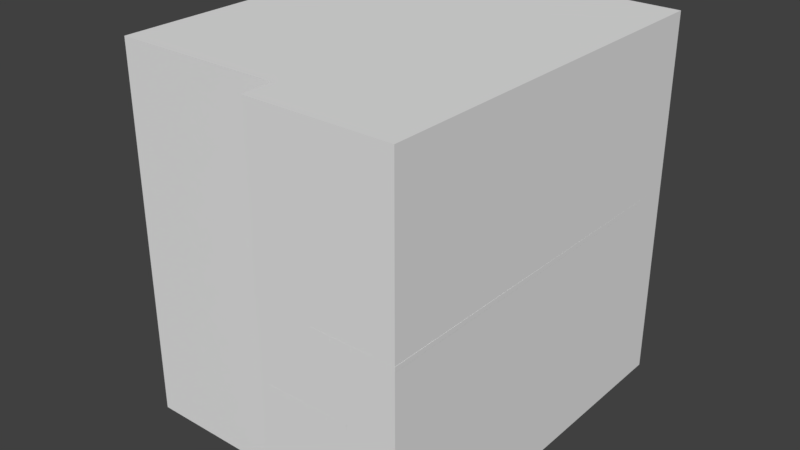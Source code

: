 # Source: Sauna.blend  (saved by Blender 2.78.0; exported with 4.5.12 LTS)
import bpy
from mathutils import Matrix  # noqa: F401  (used for matrix-valued properties, if any)

bpy.ops.wm.read_factory_settings(use_empty=True)
scene = bpy.context.scene
scene.name = 'Scene'

# ---- collections
col_collection_1 = bpy.data.collections.new('Collection 1'); scene.collection.children.link(col_collection_1)
col_collection_5 = bpy.data.collections.new('Collection 5'); scene.collection.children.link(col_collection_5)

# ---- world
world_world = bpy.data.worlds.new('World'); scene.world = world_world
world_world.color = (0.05088, 0.05088, 0.05088)
world_world.use_sun_shadow = False
world_world.sun_shadow_jitter_overblur = 0.0
world_world.cycles.sampling_method = 'MANUAL'

# ---- meshes
me_lattia_001 = bpy.data.meshes.new('Lattia.001')
me_lattia_001.from_pydata([(0.95, -1.0, 0.0), (-1.0, 1.41, 0.0), (0.95, 1.41, 0.0), (-1.0, -0.8, 0.0), (0.95, -0.8, 0.0), (0.07, -1.0, 0.0), (0.07, 1.41, 0.0), (0.07, -0.8, 0.0), (0.95, -1.0, 0.0), (-1.0, 1.41, 0.0), (-1.0, -0.8, 0.0), (0.07, -1.0, 0.0), (0.07, -0.8, 0.0)], [], [(5, 7, 4, 0), (1, 9, 6, 7, 12, 10, 3), (7, 3, 10, 12), (6, 2, 4, 7), (0, 5, 11, 8), (5, 7, 12, 11), (1, 6, 9)])
_uv = me_lattia_001.uv_layers.new(name='UVMap')
_uv.uv.foreach_set('vector', [0.5487, 1.0, 0.5487, 0.917, 1.0, 0.917, 1.0, 1.0, 0.0, 1.979e-07, 0.0, 1.979e-07, 0.5487, 9.893e-08, 0.5487, 0.917, 0.5487, 0.917, 3.668e-07, 0.917, 3.668e-07, 0.917, 0.0, 0.0, 0.0, 0.0, 0.0, 0.0, 0.0, 0.0, 0.5487, 9.893e-08, 1.0, 0.0, 1.0, 0.917, 0.5487, 0.917, 0.0, 0.0, 0.0, 0.0, 0.0, 0.0, 0.0, 0.0, 0.0, 0.0, 0.0, 0.0, 0.0, 0.0, 0.0, 0.0, 0.0, 0.0, 0.0, 0.0, 0.0, 0.0])
me_lattia_001.use_remesh_preserve_volume = False
me_lattia_001.use_remesh_preserve_attributes = False
me_lattia_001.use_mirror_vertex_groups = False
me_lattia_001.update()
me_lattia = bpy.data.meshes.new('Lattia')
me_lattia.from_pydata([(0.95, -1.0, 0.0), (-1.0, 1.41, 0.0), (0.95, 1.41, 0.0), (-1.0, -0.8, 0.0), (0.95, -0.8, 0.0), (0.07, -1.0, 0.0), (0.07, 1.41, 0.0), (0.07, -0.8, 0.0), (0.95, -1.0, 0.0), (-1.0, 1.41, 0.0), (-1.0, -0.8, 0.0), (0.07, -1.0, 0.0), (0.07, -0.8, 0.0)], [], [(5, 0, 4, 7), (1, 3, 10, 12, 7, 6, 9), (7, 3, 10, 12), (6, 7, 4, 2), (0, 5, 11, 8), (5, 7, 12, 11), (1, 6, 9)])
_uv = me_lattia.uv_layers.new(name='UVMap')
_uv.uv.foreach_set('vector', [0.5487, 9.893e-08, 1.0, 0.0, 1.0, 0.08299, 0.5487, 0.08299, 3.057e-07, 1.0, 0.0, 0.08299, 0.0, 0.08299, 0.5487, 0.08299, 0.5487, 0.08299, 0.5487, 1.0, 3.057e-07, 1.0, 0.0, 0.0, 0.0, 0.0, 0.0, 0.0, 0.0, 0.0, 0.5487, 1.0, 0.5487, 0.08299, 1.0, 0.08299, 1.0, 1.0, 0.0, 0.0, 0.0, 0.0, 0.0, 0.0, 0.0, 0.0, 0.0, 0.0, 0.0, 0.0, 0.0, 0.0, 0.0, 0.0, 0.0, 0.0, 0.0, 0.0, 0.0, 0.0])
me_lattia.use_remesh_preserve_volume = False
me_lattia.use_remesh_preserve_attributes = False
me_lattia.use_mirror_vertex_groups = False
me_lattia.update()
me_plane_004 = bpy.data.meshes.new('Plane.004')
me_plane_004.from_pydata([(0.0, 0.0, 2.3), (0.0, -2.21, 2.3), (0.0, 0.0, 0.0), (0.0, -2.21, 0.0), (0.0, -0.28, 0.0), (0.0, -0.28, 2.3), (0.0, -0.96, 2.3), (0.0, -0.96, 0.0), (0.0, -1.12, 2.3), (0.0, -1.12, 0.0), (0.0, -0.28, 1.8), (0.0, -0.96, 1.8)], [], [(0, 5, 10, 4, 2), (8, 1, 3, 9), (6, 8, 9, 7, 11), (5, 6, 11, 10)])
_uv = me_plane_004.uv_layers.new(name='UVMap')
_uv.uv.foreach_set('vector', [0.0, 4.146e-07, 0.1267, 4.146e-07, 0.1267, 0.2174, 0.1267, 1.0, 3.929e-07, 1.0, 0.5068, 2.073e-07, 1.0, 0.0, 1.0, 1.0, 0.5068, 1.0, 0.4344, 2.073e-07, 0.5068, 2.073e-07, 0.5068, 1.0, 0.4344, 1.0, 0.4344, 0.2174, 0.1267, 4.146e-07, 0.4344, 2.073e-07, 0.4344, 0.2174, 0.1267, 0.2174])
me_plane_004.use_remesh_preserve_volume = False
me_plane_004.use_remesh_preserve_attributes = False
me_plane_004.use_mirror_vertex_groups = False
me_plane_004.update()
me_plane_003 = bpy.data.meshes.new('Plane.003')
me_plane_003.from_pydata([(0.0, 0.0, 2.3), (0.0, -2.41, 2.3), (0.0, 0.0, 0.0), (0.0, -2.41, 0.0)], [], [(0, 2, 3, 1)])
_uv = me_plane_003.uv_layers.new(name='UVMap')
_uv.uv.foreach_set('vector', [0.0, 8.343e-08, 1.0, 0.0, 1.0, 1.0, 1.037e-07, 1.0])
me_plane_003.use_remesh_preserve_volume = False
me_plane_003.use_remesh_preserve_attributes = False
me_plane_003.use_mirror_vertex_groups = False
me_plane_003.update()
me_plane_002 = bpy.data.meshes.new('Plane.002')
me_plane_002.from_pydata([(1.07, 0.0, 2.3), (1.95, 0.0, 2.3), (1.07, 0.0, 0.0), (1.95, 0.0, 0.0), (1.07, 0.2, 2.3), (1.07, 0.2, 0.0), (0.0, 0.2, 2.3), (0.0, 0.2, 5.96e-08)], [], [(0, 1, 3, 2), (0, 2, 5, 4), (4, 5, 7, 6)])
_uv = me_plane_002.uv_layers.new(name='UVMap')
_uv.uv.foreach_set('vector', [0.4977, 3.11e-07, 0.907, 0.0, 0.907, 1.0, 0.4977, 1.0, 0.907, 1.0, 0.907, 4.665e-09, 1.0, 0.0, 1.0, 1.0, 1.109e-07, 1.0, 0.0, 9.718e-09, 0.4977, 0.0, 0.4977, 1.0])
me_plane_002.use_remesh_preserve_volume = False
me_plane_002.use_remesh_preserve_attributes = False
me_plane_002.use_mirror_vertex_groups = False
me_plane_002.update()
me_plane_001 = bpy.data.meshes.new('Plane.001')
me_plane_001.from_pydata([(0.0, 0.0, 2.3), (1.95, 0.0, 2.3), (0.0, 0.0, 0.0), (1.95, 0.0, 0.0), (0.0, 0.0, 1.573), (1.95, 0.0, 1.573), (0.0, 0.0, 2.009), (1.95, 0.0, 2.009), (1.478, 0.0, 2.3), (1.478, 0.0, 0.0), (1.478, 0.0, 1.573), (1.478, 0.0, 2.009), (0.7234, 0.0, 0.0), (0.7234, 0.0, 2.3), (0.7234, 0.0, 1.573), (0.7234, 0.0, 2.009)], [], [(14, 4, 2, 12), (15, 6, 4, 14), (13, 0, 6, 15), (1, 8, 11, 7), (7, 11, 10, 5), (5, 10, 9, 3), (8, 13, 15, 11), (10, 14, 12, 9)])
_uv = me_plane_001.uv_layers.new(name='UVMap')
_uv.uv.foreach_set('vector', [0.629, 0.316, 1.0, 0.316, 1.0, 1.0, 0.629, 1.0, 0.629, 0.1267, 1.0, 0.1267, 1.0, 0.316, 0.629, 0.316, 0.629, 0.0, 1.0, 0.0, 1.0, 0.1267, 0.629, 0.1267, 0.0, 1.037e-07, 0.242, 1.037e-07, 0.242, 0.1267, 6.113e-08, 0.1267, 6.113e-08, 0.1267, 0.242, 0.1267, 0.242, 0.316, 6.113e-08, 0.316, 6.113e-08, 0.316, 0.242, 0.316, 0.242, 1.0, 1.223e-07, 1.0, 0.242, 1.037e-07, 0.629, 0.0, 0.629, 0.1267, 0.242, 0.1267, 0.242, 0.316, 0.629, 0.316, 0.629, 1.0, 0.242, 1.0])
me_plane_001.use_remesh_preserve_volume = False
me_plane_001.use_remesh_preserve_attributes = False
me_plane_001.use_mirror_vertex_groups = False
me_plane_001.update()
me_cube_008 = bpy.data.meshes.new('Cube.008')
me_cube_008.from_pydata([(0.0, 0.0, 0.0), (0.0, 0.0, 0.028), (0.0, 2.41, 0.0), (0.0, 2.41, 0.028), (0.12, 0.0, 0.0), (0.12, 0.0, 0.028), (0.12, 2.41, 0.0), (0.12, 2.41, 0.028)], [], [(0, 1, 3, 2), (2, 3, 7, 6), (6, 7, 5, 4), (4, 5, 1, 0), (2, 6, 4, 0), (7, 3, 1, 5)])
_uv = me_cube_008.uv_layers.new(name='UVMap')
_uv.uv.foreach_set('vector', [0.9136, 1.0, 0.8272, 1.0, 0.8272, 0.0, 0.9136, 0.0, 0.9136, 0.04979, 1.0, 0.04979, 1.0, 0.09959, 0.9136, 0.09959, 0.8272, 1.0, 0.7407, 1.0, 0.7407, 3.509e-09, 0.8272, 0.0, 0.9136, 0.0, 1.0, 0.0, 1.0, 0.04979, 0.9136, 0.04979, 0.0, 0.0, 0.3704, 0.0, 0.3704, 1.0, 1.773e-06, 1.0, 0.7407, 1.0, 0.3704, 1.0, 0.3704, 0.0, 0.7407, 3.165e-09])
me_cube_008.use_remesh_preserve_volume = False
me_cube_008.use_remesh_preserve_attributes = False
me_cube_008.use_mirror_vertex_groups = False
me_cube_008.update()
me_cube_007 = bpy.data.meshes.new('Cube.007')
me_cube_007.from_pydata([(0.0, 0.0, 0.0), (0.0, 0.0, 0.028), (0.0, 2.41, 0.0), (0.0, 2.41, 0.028), (0.12, 0.0, 0.0), (0.12, 0.0, 0.028), (0.12, 2.41, 0.0), (0.12, 2.41, 0.028)], [], [(0, 1, 3, 2), (2, 3, 7, 6), (6, 7, 5, 4), (4, 5, 1, 0), (2, 6, 4, 0), (7, 3, 1, 5)])
_uv = me_cube_007.uv_layers.new(name='UVMap')
_uv.uv.foreach_set('vector', [0.9136, 1.0, 0.8272, 1.0, 0.8272, 0.0, 0.9136, 0.0, 0.9136, 0.04979, 1.0, 0.04979, 1.0, 0.09959, 0.9136, 0.09959, 0.8272, 1.0, 0.7407, 1.0, 0.7407, 3.509e-09, 0.8272, 0.0, 0.9136, 0.0, 1.0, 0.0, 1.0, 0.04979, 0.9136, 0.04979, 0.0, 0.0, 0.3704, 0.0, 0.3704, 1.0, 1.773e-06, 1.0, 0.7407, 1.0, 0.3704, 1.0, 0.3704, 0.0, 0.7407, 3.165e-09])
me_cube_007.use_remesh_preserve_volume = False
me_cube_007.use_remesh_preserve_attributes = False
me_cube_007.use_mirror_vertex_groups = False
me_cube_007.update()
me_cube_006 = bpy.data.meshes.new('Cube.006')
me_cube_006.from_pydata([(0.0, 0.0, 0.0), (0.0, 0.0, 0.028), (0.0, 2.41, 0.0), (0.0, 2.41, 0.028), (0.12, 0.0, 0.0), (0.12, 0.0, 0.028), (0.12, 2.41, 0.0), (0.12, 2.41, 0.028)], [], [(0, 1, 3, 2), (2, 3, 7, 6), (6, 7, 5, 4), (4, 5, 1, 0), (2, 6, 4, 0), (7, 3, 1, 5)])
_uv = me_cube_006.uv_layers.new(name='UVMap')
_uv.uv.foreach_set('vector', [0.9136, 1.0, 0.8272, 1.0, 0.8272, 0.0, 0.9136, 0.0, 0.9136, 0.04979, 1.0, 0.04979, 1.0, 0.09959, 0.9136, 0.09959, 0.8272, 1.0, 0.7407, 1.0, 0.7407, 3.509e-09, 0.8272, 0.0, 0.9136, 0.0, 1.0, 0.0, 1.0, 0.04979, 0.9136, 0.04979, 0.0, 0.0, 0.3704, 0.0, 0.3704, 1.0, 1.773e-06, 1.0, 0.7407, 1.0, 0.3704, 1.0, 0.3704, 0.0, 0.7407, 3.165e-09])
me_cube_006.use_remesh_preserve_volume = False
me_cube_006.use_remesh_preserve_attributes = False
me_cube_006.use_mirror_vertex_groups = False
me_cube_006.update()
me_cube_005 = bpy.data.meshes.new('Cube.005')
me_cube_005.from_pydata([(0.0, 0.0, 0.0), (0.0, 0.0, 0.028), (0.0, 2.41, 0.0), (0.0, 2.41, 0.028), (0.12, 0.0, 0.0), (0.12, 0.0, 0.028), (0.12, 2.41, 0.0), (0.12, 2.41, 0.028)], [], [(0, 1, 3, 2), (2, 3, 7, 6), (6, 7, 5, 4), (4, 5, 1, 0), (2, 6, 4, 0), (7, 3, 1, 5)])
_uv = me_cube_005.uv_layers.new(name='UVMap')
_uv.uv.foreach_set('vector', [0.9136, 1.0, 0.8272, 1.0, 0.8272, 0.0, 0.9136, 0.0, 0.9136, 0.04979, 1.0, 0.04979, 1.0, 0.09959, 0.9136, 0.09959, 0.8272, 1.0, 0.7407, 1.0, 0.7407, 3.509e-09, 0.8272, 0.0, 0.9136, 0.0, 1.0, 0.0, 1.0, 0.04979, 0.9136, 0.04979, 0.0, 0.0, 0.3704, 0.0, 0.3704, 1.0, 1.773e-06, 1.0, 0.7407, 1.0, 0.3704, 1.0, 0.3704, 0.0, 0.7407, 3.165e-09])
me_cube_005.use_remesh_preserve_volume = False
me_cube_005.use_remesh_preserve_attributes = False
me_cube_005.use_mirror_vertex_groups = False
me_cube_005.update()
me_cube_001 = bpy.data.meshes.new('Cube.001')
me_cube_001.from_pydata([(0.0, 0.0, 0.0), (0.0, 0.0, 0.028), (0.0, 2.41, 0.0), (0.0, 2.41, 0.028), (0.12, 0.0, 0.0), (0.12, 0.0, 0.028), (0.12, 2.41, 0.0), (0.12, 2.41, 0.028)], [], [(0, 1, 3, 2), (2, 3, 7, 6), (6, 7, 5, 4), (4, 5, 1, 0), (2, 6, 4, 0), (7, 3, 1, 5)])
_uv = me_cube_001.uv_layers.new(name='UVMap')
_uv.uv.foreach_set('vector', [0.9136, 1.0, 0.8272, 1.0, 0.8272, 0.0, 0.9136, 0.0, 0.9136, 0.04979, 1.0, 0.04979, 1.0, 0.09959, 0.9136, 0.09959, 0.8272, 1.0, 0.7407, 1.0, 0.7407, 3.509e-09, 0.8272, 0.0, 0.9136, 0.0, 1.0, 0.0, 1.0, 0.04979, 0.9136, 0.04979, 0.0, 0.0, 0.3704, 0.0, 0.3704, 1.0, 1.773e-06, 1.0, 0.7407, 1.0, 0.3704, 1.0, 0.3704, 0.0, 0.7407, 3.165e-09])
me_cube_001.use_remesh_preserve_volume = False
me_cube_001.use_remesh_preserve_attributes = False
me_cube_001.use_mirror_vertex_groups = False
me_cube_001.update()
me_cube_002 = bpy.data.meshes.new('Cube.002')
me_cube_002.from_pydata([(0.0, 0.0, 0.0), (0.0, 0.0, 0.028), (0.0, 2.41, 0.0), (0.0, 2.41, 0.028), (0.12, 0.0, 0.0), (0.12, 0.0, 0.028), (0.12, 2.41, 0.0), (0.12, 2.41, 0.028)], [], [(0, 1, 3, 2), (2, 3, 7, 6), (6, 7, 5, 4), (4, 5, 1, 0), (2, 6, 4, 0), (7, 3, 1, 5)])
_uv = me_cube_002.uv_layers.new(name='UVMap')
_uv.uv.foreach_set('vector', [0.9136, 1.0, 0.8272, 1.0, 0.8272, 0.0, 0.9136, 0.0, 0.9136, 0.04979, 1.0, 0.04979, 1.0, 0.09959, 0.9136, 0.09959, 0.8272, 1.0, 0.7407, 1.0, 0.7407, 3.509e-09, 0.8272, 0.0, 0.9136, 0.0, 1.0, 0.0, 1.0, 0.04979, 0.9136, 0.04979, 0.0, 0.0, 0.3704, 0.0, 0.3704, 1.0, 1.773e-06, 1.0, 0.7407, 1.0, 0.3704, 1.0, 0.3704, 0.0, 0.7407, 3.165e-09])
me_cube_002.use_remesh_preserve_volume = False
me_cube_002.use_remesh_preserve_attributes = False
me_cube_002.use_mirror_vertex_groups = False
me_cube_002.update()
me_cube_003 = bpy.data.meshes.new('Cube.003')
me_cube_003.from_pydata([(0.0, 0.0, 0.0), (0.0, 0.0, 0.028), (0.0, 2.41, 0.0), (0.0, 2.41, 0.028), (0.12, 0.0, 0.0), (0.12, 0.0, 0.028), (0.12, 2.41, 0.0), (0.12, 2.41, 0.028)], [], [(0, 1, 3, 2), (2, 3, 7, 6), (6, 7, 5, 4), (4, 5, 1, 0), (2, 6, 4, 0), (7, 3, 1, 5)])
_uv = me_cube_003.uv_layers.new(name='UVMap')
_uv.uv.foreach_set('vector', [0.9136, 1.0, 0.8272, 1.0, 0.8272, 0.0, 0.9136, 0.0, 0.9136, 0.04979, 1.0, 0.04979, 1.0, 0.09959, 0.9136, 0.09959, 0.8272, 1.0, 0.7407, 1.0, 0.7407, 3.509e-09, 0.8272, 0.0, 0.9136, 0.0, 1.0, 0.0, 1.0, 0.04979, 0.9136, 0.04979, 0.0, 0.0, 0.3704, 0.0, 0.3704, 1.0, 1.773e-06, 1.0, 0.7407, 1.0, 0.3704, 1.0, 0.3704, 0.0, 0.7407, 3.165e-09])
me_cube_003.use_remesh_preserve_volume = False
me_cube_003.use_remesh_preserve_attributes = False
me_cube_003.use_mirror_vertex_groups = False
me_cube_003.update()
me_cube_004 = bpy.data.meshes.new('Cube.004')
me_cube_004.from_pydata([(0.0, 0.0, 0.0), (0.0, 0.0, 0.028), (0.0, 2.41, 0.0), (0.0, 2.41, 0.028), (0.12, 0.0, 0.0), (0.12, 0.0, 0.028), (0.12, 2.41, 0.0), (0.12, 2.41, 0.028)], [], [(0, 1, 3, 2), (2, 3, 7, 6), (6, 7, 5, 4), (4, 5, 1, 0), (2, 6, 4, 0), (7, 3, 1, 5)])
_uv = me_cube_004.uv_layers.new(name='UVMap')
_uv.uv.foreach_set('vector', [0.9136, 1.0, 0.8272, 1.0, 0.8272, 0.0, 0.9136, 0.0, 0.9136, 0.04979, 1.0, 0.04979, 1.0, 0.09959, 0.9136, 0.09959, 0.8272, 1.0, 0.7407, 1.0, 0.7407, 3.509e-09, 0.8272, 0.0, 0.9136, 0.0, 1.0, 0.0, 1.0, 0.04979, 0.9136, 0.04979, 0.0, 0.0, 0.3704, 0.0, 0.3704, 1.0, 1.773e-06, 1.0, 0.7407, 1.0, 0.3704, 1.0, 0.3704, 0.0, 0.7407, 3.165e-09])
me_cube_004.use_remesh_preserve_volume = False
me_cube_004.use_remesh_preserve_attributes = False
me_cube_004.use_mirror_vertex_groups = False
me_cube_004.update()

# ---- objects
ob_katto = bpy.data.objects.new('Katto', me_lattia_001)
ob_lattia = bpy.data.objects.new('Lattia', me_lattia)
ob_sauna = bpy.data.objects.new('Sauna', None)
ob_seina_ovi = bpy.data.objects.new('Seina_ovi', me_plane_004)
ob_seina_taka = bpy.data.objects.new('Seina_taka', me_plane_003)
ob_seina_kulmalla = bpy.data.objects.new('Seina_kulmalla', me_plane_002)
ob_seina_ikkuna = bpy.data.objects.new('Seina_ikkuna', me_plane_001)
ob_laude_ala = bpy.data.objects.new('Laude_ala', None)
ob_laude_lauta_007 = bpy.data.objects.new('Laude_lauta.007', me_cube_008)
ob_laude_lauta_006 = bpy.data.objects.new('Laude_lauta.006', me_cube_007)
ob_laude_lauta_005 = bpy.data.objects.new('Laude_lauta.005', me_cube_006)
ob_laude_lauta_004 = bpy.data.objects.new('Laude_lauta.004', me_cube_005)
ob_laude_yla = bpy.data.objects.new('Laude_yla', None)
ob_laude_lauta = bpy.data.objects.new('Laude_lauta', me_cube_001)
ob_laude_lauta_001 = bpy.data.objects.new('Laude_lauta.001', me_cube_002)
ob_laude_lauta_002 = bpy.data.objects.new('Laude_lauta.002', me_cube_003)
ob_laude_lauta_003 = bpy.data.objects.new('Laude_lauta.003', me_cube_004)

# ---- transforms, parenting, visibility, modifiers, constraints
ob_katto.parent = ob_sauna
ob_katto.location = (1.0, 1.0, 2.3)
ob_katto.lineart.crease_threshold = 0.0
ob_lattia.parent = ob_sauna
ob_lattia.location = (1.0, 1.0, 0.0)
ob_lattia.lineart.crease_threshold = 0.0
ob_sauna.location = (0.0, 0.0, 0.0)
ob_sauna.empty_image_offset = (0.0, 0.0)
ob_sauna.lineart.crease_threshold = 0.0
ob_seina_ovi.parent = ob_sauna
ob_seina_ovi.location = (0.0, 2.41, 0.0)
ob_seina_ovi.lineart.crease_threshold = 0.0
ob_seina_taka.parent = ob_sauna
ob_seina_taka.location = (1.95, 2.41, 0.0)
ob_seina_taka.lineart.crease_threshold = 0.0
ob_seina_kulmalla.parent = ob_sauna
ob_seina_kulmalla.location = (0.0, 0.0, 0.0)
ob_seina_kulmalla.lineart.crease_threshold = 0.0
ob_seina_ikkuna.parent = ob_sauna
ob_seina_ikkuna.location = (0.0, 2.41, 0.0)
ob_seina_ikkuna.lineart.crease_threshold = 0.0
ob_laude_ala.location = (1.65, 2.41, 0.76)
ob_laude_ala.rotation_euler = (0.0, 0.0, 3.142)
ob_laude_ala.empty_image_offset = (0.0, 0.0)
ob_laude_ala.lineart.crease_threshold = 0.0
ob_laude_lauta_007.parent = ob_laude_ala
ob_laude_lauta_007.location = (0.39, 0.0, 0.0)
ob_laude_lauta_007.lineart.crease_threshold = 0.0
ob_laude_lauta_006.parent = ob_laude_ala
ob_laude_lauta_006.location = (0.26, 0.0, 0.0)
ob_laude_lauta_006.lineart.crease_threshold = 0.0
ob_laude_lauta_005.parent = ob_laude_ala
ob_laude_lauta_005.location = (0.13, 0.0, 0.0)
ob_laude_lauta_005.lineart.crease_threshold = 0.0
ob_laude_lauta_004.parent = ob_laude_ala
ob_laude_lauta_004.location = (0.0, 0.0, 0.0)
ob_laude_lauta_004.lineart.crease_threshold = 0.0
ob_laude_yla.location = (1.95, 2.41, 1.22)
ob_laude_yla.rotation_euler = (0.0, 0.0, 3.142)
ob_laude_yla.empty_image_offset = (0.0, 0.0)
ob_laude_yla.lineart.crease_threshold = 0.0
ob_laude_lauta.parent = ob_laude_yla
ob_laude_lauta.location = (0.0, 0.0, 0.0)
ob_laude_lauta.lineart.crease_threshold = 0.0
ob_laude_lauta_001.parent = ob_laude_yla
ob_laude_lauta_001.location = (0.13, 0.0, 0.0)
ob_laude_lauta_001.lineart.crease_threshold = 0.0
ob_laude_lauta_002.parent = ob_laude_yla
ob_laude_lauta_002.location = (0.26, 0.0, 0.0)
ob_laude_lauta_002.lineart.crease_threshold = 0.0
ob_laude_lauta_003.parent = ob_laude_yla
ob_laude_lauta_003.location = (0.39, 0.0, 0.0)
ob_laude_lauta_003.lineart.crease_threshold = 0.0

# ---- collection membership
col_collection_1.objects.link(ob_katto)
col_collection_1.objects.link(ob_lattia)
col_collection_5.objects.link(ob_sauna)
col_collection_5.objects.link(ob_seina_ovi)
col_collection_5.objects.link(ob_seina_taka)
col_collection_5.objects.link(ob_seina_kulmalla)
col_collection_5.objects.link(ob_seina_ikkuna)
col_collection_5.objects.link(ob_laude_ala)
col_collection_5.objects.link(ob_laude_lauta_007)
col_collection_5.objects.link(ob_laude_lauta_006)
col_collection_5.objects.link(ob_laude_lauta_005)
col_collection_5.objects.link(ob_laude_lauta_004)
col_collection_5.objects.link(ob_laude_yla)
col_collection_5.objects.link(ob_laude_lauta)
col_collection_5.objects.link(ob_laude_lauta_001)
col_collection_5.objects.link(ob_laude_lauta_002)
col_collection_5.objects.link(ob_laude_lauta_003)

# ---- scene / render settings (as saved in the file)
scene.frame_start = 1; scene.frame_end = 250; scene.frame_set(1)
scene.render.engine = 'BLENDER_EEVEE_NEXT'
scene.render.resolution_percentage = 50
scene.render.dither_intensity = 0.0
scene.cycles.use_denoising = False
scene.cycles.samples = 128
scene.cycles.sampling_pattern = 'TABULATED_SOBOL'
scene.cycles.light_sampling_threshold = 0.0
scene.cycles.use_adaptive_sampling = False
scene.cycles.use_light_tree = False
scene.cycles.blur_glossy = 0.0
scene.cycles.sample_clamp_indirect = 0.0
scene.view_settings.view_transform = 'Standard'
bpy.context.view_layer.update()

# ---- added for rendering (the .blend has no active camera and no usable light): camera, sun
cam_auto = bpy.data.cameras.new('AutoCamera')
cam_auto.lens = 50.0
cam_auto.sensor_width = 36.0
cam_auto.clip_end = 1000.0
ob_auto_camera = bpy.data.objects.new('AutoCamera', cam_auto)
scene.collection.objects.link(ob_auto_camera)
ob_auto_camera.location = (4.54649, -3.08078, 4.00719)
ob_auto_camera.rotation_euler = (1.09748, -7.21219e-08, 0.694738)
scene.camera = ob_auto_camera
light_auto_sun = bpy.data.lights.new('AutoSun', 'SUN')
light_auto_sun.energy = 3.0
light_auto_sun.angle = 0.0523599
ob_auto_sun = bpy.data.objects.new('AutoSun', light_auto_sun)
scene.collection.objects.link(ob_auto_sun)
ob_auto_sun.rotation_euler = (0.872665, 0.174533, 0.523599)
bpy.context.view_layer.update()

